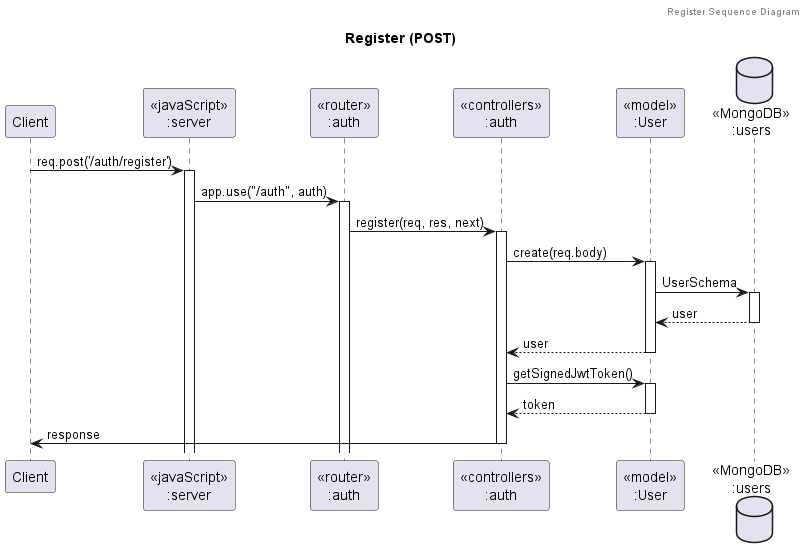

The diagram above was rendered by PlantUML. Its source (embedded in the PNG):
@startuml Register (POST)

header Register Sequence Diagram
title "Register (POST)"

participant "Client" as client
participant "<<javaScript>>\n:server" as server
participant "<<router>>\n:auth" as routerAuth
participant "<<controllers>>\n:auth" as controllersAuth
participant "<<model>>\n:User" as modelUser
database "<<MongoDB>>\n:users" as UsersDatabase

client->server ++:req.post('/auth/register')
server->routerAuth ++:app.use("/auth", auth)
routerAuth -> controllersAuth ++:register(req, res, next)
controllersAuth->modelUser ++:create(req.body)
modelUser ->UsersDatabase ++: UserSchema
UsersDatabase --> modelUser --: user
controllersAuth <-- modelUser --: user
controllersAuth -> modelUser ++: getSignedJwtToken()
controllersAuth <-- modelUser --: token
controllersAuth->client --: response

@enduml